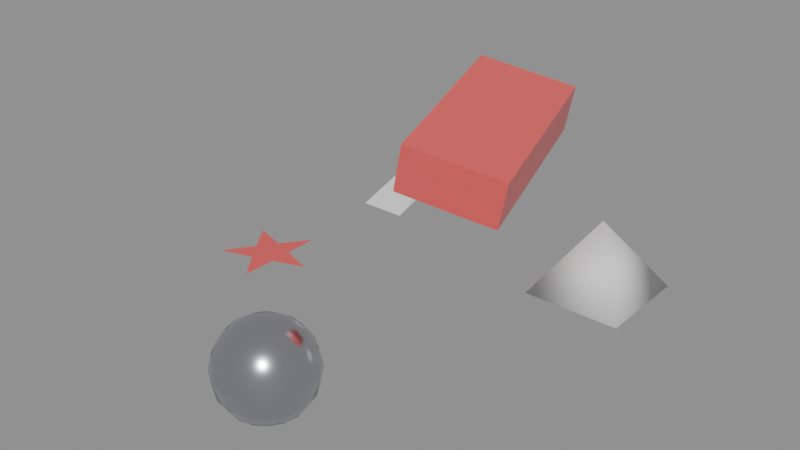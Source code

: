 # Source: mesh.blend  (saved by Blender 5.2.44; exported with 4.5.12 LTS)
import bpy
from mathutils import Matrix  # noqa: F401  (used for matrix-valued properties, if any)

bpy.ops.wm.read_factory_settings(use_empty=True)
scene = bpy.context.scene
scene.name = 'Scene'

# ---- materials (node trees are filled in below, after node groups)
mat_red = bpy.data.materials.new('Red')
mat_steel = bpy.data.materials.new('Steel')

# ---- material node trees
mat_red.use_nodes = True; mat_red.node_tree.nodes.clear()
_N = mat_red.node_tree.nodes; _L = mat_red.node_tree.links
n0 = _N.new('ShaderNodeBsdfPrincipled'); n0.name = 'Principled BSDF'; n0.location = (-200, 100)
n0.inputs[0].default_value = (0.8, 0.1, 0.1, 1.0)
n0.inputs[2].default_value = 0.3
n0.inputs[10].default_value = 0.005
n1 = _N.new('ShaderNodeOutputMaterial'); n1.name = 'Material Output'; n1.location = (200, 100)
_L.new(n0.outputs[0], n1.inputs[0])
n1.is_active_output = True
mat_steel.use_nodes = True; mat_steel.node_tree.nodes.clear()
_N = mat_steel.node_tree.nodes; _L = mat_steel.node_tree.links
n0 = _N.new('ShaderNodeBsdfPrincipled'); n0.name = 'Principled BSDF'; n0.location = (-200, 100)
n0.inputs[0].default_value = (0.6, 0.6, 0.65, 1.0)
n0.inputs[1].default_value = 1.0
n0.inputs[2].default_value = 0.2
n0.inputs[10].default_value = 0.005
n1 = _N.new('ShaderNodeOutputMaterial'); n1.name = 'Material Output'; n1.location = (200, 100)
_L.new(n0.outputs[0], n1.inputs[0])
n1.is_active_output = True

# ---- meshes
me_box = bpy.data.meshes.new('Box')
me_box.from_pydata([(-1.0, -1.0, -1.0), (1.0, -1.0, -1.0), (1.0, 1.0, -1.0), (-1.0, 1.0, -1.0), (-1.0, -1.0, 1.0), (1.0, -1.0, 1.0), (1.0, 1.0, 1.0), (-1.0, 1.0, 1.0)], [], [(0, 3, 2, 1), (4, 5, 6, 7), (0, 1, 5, 4), (1, 2, 6, 5), (2, 3, 7, 6), (3, 0, 4, 7)])
me_box.polygons.foreach_set('material_index', [0, 0, 0, 0, 1, 1])
me_box.materials.append(mat_red)
me_box.materials.append(mat_steel)
me_box.update()
me_star = bpy.data.meshes.new('Star')
me_star.from_pydata([(1.0, 0.0, 0.0), (0.3236, 0.2351, 0.0), (0.309, 0.9511, 0.0), (-0.1236, 0.3804, 0.0), (-0.809, 0.5878, 0.0), (-0.4, 4.899e-17, 0.0), (-0.809, -0.5878, 0.0), (-0.1236, -0.3804, 0.0), (0.309, -0.9511, 0.0), (0.3236, -0.2351, 0.0)], [], [(0, 1, 2, 3, 4, 5, 6, 7, 8, 9)])
me_star.materials.append(mat_red)
me_star.update()
me_sphere = bpy.data.meshes.new('Sphere')
me_sphere.from_pydata([(0.0, 0.0, 1.0), (0.0, 0.9239, 0.3827), (0.0, 1.0, 0.0), (0.0, 0.9239, -0.3827), (0.0, 0.3827, -0.9239), (0.0, 0.0, -1.0), (0.1464, 0.3536, 0.9239), (0.2706, 0.6533, 0.7071), (0.3536, 0.8536, 0.3827), (0.3827, 0.9239, 0.0), (0.3536, 0.8536, -0.3827), (0.2706, 0.6533, -0.7071), (0.1464, 0.3536, -0.9239), (0.2706, 0.2706, 0.9239), (0.5, 0.5, 0.7071), (0.6533, 0.6533, 0.3827), (0.7071, 0.7071, 0.0), (0.6533, 0.6533, -0.3827), (0.5, 0.5, -0.7071), (0.2706, 0.2706, -0.9239), (0.3536, 0.1464, 0.9239), (0.6533, 0.2706, 0.7071), (0.8536, 0.3536, 0.3827), (0.9239, 0.3827, 0.0), (0.8536, 0.3536, -0.3827), (0.6533, 0.2706, -0.7071), (0.3536, 0.1464, -0.9239), (0.3827, -4.47e-08, 0.9239), (0.7071, -8.941e-08, 0.7071), (0.9239, -1.192e-07, 0.3827), (1.0, -1.49e-07, 0.0), (0.9239, -1.192e-07, -0.3827), (0.7071, -8.941e-08, -0.7071), (0.3827, -4.47e-08, -0.9239), (0.3536, -0.1464, 0.9239), (0.6533, -0.2706, 0.7071), (0.8536, -0.3536, 0.3827), (0.9239, -0.3827, 0.0), (0.8536, -0.3536, -0.3827), (0.6533, -0.2706, -0.7071), (0.3536, -0.1464, -0.9239), (0.2706, -0.2706, 0.9239), (0.5, -0.5, 0.7071), (0.6533, -0.6533, 0.3827), (0.7071, -0.7071, 0.0), (0.6533, -0.6533, -0.3827), (0.5, -0.5, -0.7071), (0.2706, -0.2706, -0.9239), (0.1464, -0.3536, 0.9239), (0.2706, -0.6533, 0.7071), (0.3536, -0.8536, 0.3827), (0.3827, -0.9239, 0.0), (0.3536, -0.8536, -0.3827), (0.2706, -0.6533, -0.7071), (0.1464, -0.3536, -0.9239), (-1.192e-07, -0.3827, 0.9239), (-2.235e-07, -0.7071, 0.7071), (-2.384e-07, -0.9239, 0.3827), (-3.576e-07, -1.0, 0.0), (-2.384e-07, -0.9239, -0.3827), (-2.235e-07, -0.7071, -0.7071), (-1.192e-07, -0.3827, -0.9239), (-0.1464, -0.3536, 0.9239), (-0.2706, -0.6533, 0.7071), (-0.3536, -0.8536, 0.3827), (-0.3827, -0.9239, 0.0), (-0.3536, -0.8536, -0.3827), (-0.2706, -0.6533, -0.7071), (-0.1464, -0.3536, -0.9239), (-0.2706, -0.2706, 0.9239), (-0.5, -0.5, 0.7071), (-0.6533, -0.6533, 0.3827), (-0.7071, -0.7071, 0.0), (-0.6533, -0.6533, -0.3827), (-0.5, -0.5, -0.7071), (-0.2706, -0.2706, -0.9239), (-0.3536, -0.1464, 0.9239), (-0.6533, -0.2706, 0.7071), (-0.8536, -0.3536, 0.3827), (-0.9239, -0.3827, 0.0), (-0.8536, -0.3536, -0.3827), (-0.6533, -0.2706, -0.7071), (-0.3536, -0.1464, -0.9239), (-0.3827, 1.788e-07, 0.9239), (-0.7071, 3.278e-07, 0.7071), (-0.9239, 3.576e-07, 0.3827), (-1.0, 5.066e-07, 0.0), (-0.9239, 3.576e-07, -0.3827), (-0.7071, 3.278e-07, -0.7071), (-0.3827, 1.788e-07, -0.9239), (-0.3536, 0.1464, 0.9239), (-0.6533, 0.2706, 0.7071), (-0.8536, 0.3536, 0.3827), (-0.9239, 0.3827, 0.0), (-0.8536, 0.3536, -0.3827), (-0.6533, 0.2706, -0.7071), (-0.3536, 0.1464, -0.9239), (-0.2706, 0.2706, 0.9239), (-0.5, 0.5, 0.7071), (-0.6533, 0.6533, 0.3827), (-0.7071, 0.7071, 0.0), (-0.6533, 0.6533, -0.3827), (-0.5, 0.5, -0.7071), (-0.2706, 0.2706, -0.9239), (-0.1464, 0.3536, 0.9239), (-0.2706, 0.6533, 0.7071), (-0.3536, 0.8536, 0.3827), (-0.3827, 0.9239, 0.0), (-0.3536, 0.8536, -0.3827), (-0.2706, 0.6533, -0.7071), (-0.1464, 0.3536, -0.9239), (2.384e-07, 0.3827, 0.9239), (4.47e-07, 0.7071, 0.7071), (4.47e-07, 0.7071, -0.7071)], [], [(1, 112, 7, 8), (111, 0, 6), (5, 4, 12), (113, 3, 10, 11), (2, 1, 8, 9), (112, 111, 6, 7), (4, 113, 11, 12), (3, 2, 9, 10), (11, 10, 17, 18), (9, 8, 15, 16), (7, 6, 13, 14), (12, 11, 18, 19), (10, 9, 16, 17), (8, 7, 14, 15), (6, 0, 13), (5, 12, 19), (19, 18, 25, 26), (17, 16, 23, 24), (15, 14, 21, 22), (13, 0, 20), (5, 19, 26), (18, 17, 24, 25), (16, 15, 22, 23), (14, 13, 20, 21), (24, 23, 30, 31), (22, 21, 28, 29), (20, 0, 27), (5, 26, 33), (25, 24, 31, 32), (23, 22, 29, 30), (21, 20, 27, 28), (26, 25, 32, 33), (5, 33, 40), (32, 31, 38, 39), (30, 29, 36, 37), (28, 27, 34, 35), (33, 32, 39, 40), (31, 30, 37, 38), (29, 28, 35, 36), (27, 0, 34), (37, 36, 43, 44), (35, 34, 41, 42), (40, 39, 46, 47), (38, 37, 44, 45), (36, 35, 42, 43), (34, 0, 41), (5, 40, 47), (39, 38, 45, 46), (47, 46, 53, 54), (45, 44, 51, 52), (43, 42, 49, 50), (41, 0, 48), (5, 47, 54), (46, 45, 52, 53), (44, 43, 50, 51), (42, 41, 48, 49), (50, 49, 56, 57), (48, 0, 55), (5, 54, 61), (53, 52, 59, 60), (51, 50, 57, 58), (49, 48, 55, 56), (54, 53, 60, 61), (52, 51, 58, 59), (5, 61, 68), (60, 59, 66, 67), (58, 57, 64, 65), (56, 55, 62, 63), (61, 60, 67, 68), (59, 58, 65, 66), (57, 56, 63, 64), (55, 0, 62), (63, 62, 69, 70), (68, 67, 74, 75), (66, 65, 72, 73), (64, 63, 70, 71), (62, 0, 69), (5, 68, 75), (67, 66, 73, 74), (65, 64, 71, 72), (75, 74, 81, 82), (73, 72, 79, 80), (71, 70, 77, 78), (69, 0, 76), (5, 75, 82), (74, 73, 80, 81), (72, 71, 78, 79), (70, 69, 76, 77), (76, 0, 83), (5, 82, 89), (81, 80, 87, 88), (79, 78, 85, 86), (77, 76, 83, 84), (82, 81, 88, 89), (80, 79, 86, 87), (78, 77, 84, 85), (88, 87, 94, 95), (86, 85, 92, 93), (84, 83, 90, 91), (89, 88, 95, 96), (87, 86, 93, 94), (85, 84, 91, 92), (83, 0, 90), (5, 89, 96), (96, 95, 102, 103), (94, 93, 100, 101), (92, 91, 98, 99), (90, 0, 97), (5, 96, 103), (95, 94, 101, 102), (93, 92, 99, 100), (91, 90, 97, 98), (101, 100, 107, 108), (99, 98, 105, 106), (97, 0, 104), (5, 103, 110), (102, 101, 108, 109), (100, 99, 106, 107), (98, 97, 104, 105), (103, 102, 109, 110), (5, 110, 4), (109, 108, 3, 113), (107, 106, 1, 2), (105, 104, 111, 112), (110, 109, 113, 4), (108, 107, 2, 3), (106, 105, 112, 1), (104, 0, 111)])
me_sphere.polygons.foreach_set('use_smooth', [True] * 128)
_k = set([(2, 9), (2, 107), (9, 16), (16, 23), (23, 30), (30, 37), (37, 44), (44, 51), (51, 58), (58, 65), (65, 72), (72, 79), (79, 86), (86, 93), (93, 100), (100, 107)])
me_sphere.attributes.new('sharp_edge', 'BOOLEAN', 'EDGE').data.foreach_set('value', [ (min(e.vertices), max(e.vertices)) in _k for e in me_sphere.edges])
_uv = me_sphere.uv_layers.new(name='Lightmap')
_uv.uv.foreach_set('vector', [0.0, 0.25, 0.5, 0.25, 0.5, 0.75, 0.0, 0.75, 0.0, 0.25, 0.5, 0.25, 0.5, 0.75, 0.0, 0.25, 0.5, 0.25, 0.5, 0.75, 0.0, 0.25, 0.5, 0.25, 0.5, 0.75, 0.0, 0.75, 0.0, 0.25, 0.5, 0.25, 0.5, 0.75, 0.0, 0.75, 0.0, 0.25, 0.5, 0.25, 0.5, 0.75, 0.0, 0.75, 0.0, 0.25, 0.5, 0.25, 0.5, 0.75, 0.0, 0.75, 0.0, 0.25, 0.5, 0.25, 0.5, 0.75, 0.0, 0.75, 0.0, 0.25, 0.5, 0.25, 0.5, 0.75, 0.0, 0.75, 0.0, 0.25, 0.5, 0.25, 0.5, 0.75, 0.0, 0.75, 0.0, 0.25, 0.5, 0.25, 0.5, 0.75, 0.0, 0.75, 0.0, 0.25, 0.5, 0.25, 0.5, 0.75, 0.0, 0.75, 0.0, 0.25, 0.5, 0.25, 0.5, 0.75, 0.0, 0.75, 0.0, 0.25, 0.5, 0.25, 0.5, 0.75, 0.0, 0.75, 0.0, 0.25, 0.5, 0.25, 0.5, 0.75, 0.0, 0.25, 0.5, 0.25, 0.5, 0.75, 0.0, 0.25, 0.5, 0.25, 0.5, 0.75, 0.0, 0.75, 0.0, 0.25, 0.5, 0.25, 0.5, 0.75, 0.0, 0.75, 0.0, 0.25, 0.5, 0.25, 0.5, 0.75, 0.0, 0.75, 0.0, 0.25, 0.5, 0.25, 0.5, 0.75, 0.0, 0.25, 0.5, 0.25, 0.5, 0.75, 0.0, 0.25, 0.5, 0.25, 0.5, 0.75, 0.0, 0.75, 0.0, 0.25, 0.5, 0.25, 0.5, 0.75, 0.0, 0.75, 0.0, 0.25, 0.5, 0.25, 0.5, 0.75, 0.0, 0.75, 0.0, 0.25, 0.5, 0.25, 0.5, 0.75, 0.0, 0.75, 0.0, 0.25, 0.5, 0.25, 0.5, 0.75, 0.0, 0.75, 0.0, 0.25, 0.5, 0.25, 0.5, 0.75, 0.0, 0.25, 0.5, 0.25, 0.5, 0.75, 0.0, 0.25, 0.5, 0.25, 0.5, 0.75, 0.0, 0.75, 0.0, 0.25, 0.5, 0.25, 0.5, 0.75, 0.0, 0.75, 0.0, 0.25, 0.5, 0.25, 0.5, 0.75, 0.0, 0.75, 0.0, 0.25, 0.5, 0.25, 0.5, 0.75, 0.0, 0.75, 0.0, 0.25, 0.5, 0.25, 0.5, 0.75, 0.0, 0.25, 0.5, 0.25, 0.5, 0.75, 0.0, 0.75, 0.0, 0.25, 0.5, 0.25, 0.5, 0.75, 0.0, 0.75, 0.0, 0.25, 0.5, 0.25, 0.5, 0.75, 0.0, 0.75, 0.0, 0.25, 0.5, 0.25, 0.5, 0.75, 0.0, 0.75, 0.0, 0.25, 0.5, 0.25, 0.5, 0.75, 0.0, 0.75, 0.0, 0.25, 0.5, 0.25, 0.5, 0.75, 0.0, 0.75, 0.0, 0.25, 0.5, 0.25, 0.5, 0.75, 0.0, 0.25, 0.5, 0.25, 0.5, 0.75, 0.0, 0.75, 0.0, 0.25, 0.5, 0.25, 0.5, 0.75, 0.0, 0.75, 0.0, 0.25, 0.5, 0.25, 0.5, 0.75, 0.0, 0.75, 0.0, 0.25, 0.5, 0.25, 0.5, 0.75, 0.0, 0.75, 0.0, 0.25, 0.5, 0.25, 0.5, 0.75, 0.0, 0.75, 0.0, 0.25, 0.5, 0.25, 0.5, 0.75, 0.0, 0.25, 0.5, 0.25, 0.5, 0.75, 0.0, 0.25, 0.5, 0.25, 0.5, 0.75, 0.0, 0.75, 0.0, 0.25, 0.5, 0.25, 0.5, 0.75, 0.0, 0.75, 0.0, 0.25, 0.5, 0.25, 0.5, 0.75, 0.0, 0.75, 0.0, 0.25, 0.5, 0.25, 0.5, 0.75, 0.0, 0.75, 0.0, 0.25, 0.5, 0.25, 0.5, 0.75, 0.0, 0.25, 0.5, 0.25, 0.5, 0.75, 0.0, 0.25, 0.5, 0.25, 0.5, 0.75, 0.0, 0.75, 0.0, 0.25, 0.5, 0.25, 0.5, 0.75, 0.0, 0.75, 0.0, 0.25, 0.5, 0.25, 0.5, 0.75, 0.0, 0.75, 0.0, 0.25, 0.5, 0.25, 0.5, 0.75, 0.0, 0.75, 0.0, 0.25, 0.5, 0.25, 0.5, 0.75, 0.0, 0.25, 0.5, 0.25, 0.5, 0.75, 0.0, 0.25, 0.5, 0.25, 0.5, 0.75, 0.0, 0.75, 0.0, 0.25, 0.5, 0.25, 0.5, 0.75, 0.0, 0.75, 0.0, 0.25, 0.5, 0.25, 0.5, 0.75, 0.0, 0.75, 0.0, 0.25, 0.5, 0.25, 0.5, 0.75, 0.0, 0.75, 0.0, 0.25, 0.5, 0.25, 0.5, 0.75, 0.0, 0.75, 0.0, 0.25, 0.5, 0.25, 0.5, 0.75, 0.0, 0.25, 0.5, 0.25, 0.5, 0.75, 0.0, 0.75, 0.0, 0.25, 0.5, 0.25, 0.5, 0.75, 0.0, 0.75, 0.0, 0.25, 0.5, 0.25, 0.5, 0.75, 0.0, 0.75, 0.0, 0.25, 0.5, 0.25, 0.5, 0.75, 0.0, 0.75, 0.0, 0.25, 0.5, 0.25, 0.5, 0.75, 0.0, 0.75, 0.0, 0.25, 0.5, 0.25, 0.5, 0.75, 0.0, 0.75, 0.0, 0.25, 0.5, 0.25, 0.5, 0.75, 0.0, 0.25, 0.5, 0.25, 0.5, 0.75, 0.0, 0.75, 0.0, 0.25, 0.5, 0.25, 0.5, 0.75, 0.0, 0.75, 0.0, 0.25, 0.5, 0.25, 0.5, 0.75, 0.0, 0.75, 0.0, 0.25, 0.5, 0.25, 0.5, 0.75, 0.0, 0.75, 0.0, 0.25, 0.5, 0.25, 0.5, 0.75, 0.0, 0.25, 0.5, 0.25, 0.5, 0.75, 0.0, 0.25, 0.5, 0.25, 0.5, 0.75, 0.0, 0.75, 0.0, 0.25, 0.5, 0.25, 0.5, 0.75, 0.0, 0.75, 0.0, 0.25, 0.5, 0.25, 0.5, 0.75, 0.0, 0.75, 0.0, 0.25, 0.5, 0.25, 0.5, 0.75, 0.0, 0.75, 0.0, 0.25, 0.5, 0.25, 0.5, 0.75, 0.0, 0.75, 0.0, 0.25, 0.5, 0.25, 0.5, 0.75, 0.0, 0.25, 0.5, 0.25, 0.5, 0.75, 0.0, 0.25, 0.5, 0.25, 0.5, 0.75, 0.0, 0.75, 0.0, 0.25, 0.5, 0.25, 0.5, 0.75, 0.0, 0.75, 0.0, 0.25, 0.5, 0.25, 0.5, 0.75, 0.0, 0.75, 0.0, 0.25, 0.5, 0.25, 0.5, 0.75, 0.0, 0.25, 0.5, 0.25, 0.5, 0.75, 0.0, 0.25, 0.5, 0.25, 0.5, 0.75, 0.0, 0.75, 0.0, 0.25, 0.5, 0.25, 0.5, 0.75, 0.0, 0.75, 0.0, 0.25, 0.5, 0.25, 0.5, 0.75, 0.0, 0.75, 0.0, 0.25, 0.5, 0.25, 0.5, 0.75, 0.0, 0.75, 0.0, 0.25, 0.5, 0.25, 0.5, 0.75, 0.0, 0.75, 0.0, 0.25, 0.5, 0.25, 0.5, 0.75, 0.0, 0.75, 0.0, 0.25, 0.5, 0.25, 0.5, 0.75, 0.0, 0.75, 0.0, 0.25, 0.5, 0.25, 0.5, 0.75, 0.0, 0.75, 0.0, 0.25, 0.5, 0.25, 0.5, 0.75, 0.0, 0.75, 0.0, 0.25, 0.5, 0.25, 0.5, 0.75, 0.0, 0.75, 0.0, 0.25, 0.5, 0.25, 0.5, 0.75, 0.0, 0.75, 0.0, 0.25, 0.5, 0.25, 0.5, 0.75, 0.0, 0.75, 0.0, 0.25, 0.5, 0.25, 0.5, 0.75, 0.0, 0.25, 0.5, 0.25, 0.5, 0.75, 0.0, 0.25, 0.5, 0.25, 0.5, 0.75, 0.0, 0.75, 0.0, 0.25, 0.5, 0.25, 0.5, 0.75, 0.0, 0.75, 0.0, 0.25, 0.5, 0.25, 0.5, 0.75, 0.0, 0.75, 0.0, 0.25, 0.5, 0.25, 0.5, 0.75, 0.0, 0.25, 0.5, 0.25, 0.5, 0.75, 0.0, 0.25, 0.5, 0.25, 0.5, 0.75, 0.0, 0.75, 0.0, 0.25, 0.5, 0.25, 0.5, 0.75, 0.0, 0.75, 0.0, 0.25, 0.5, 0.25, 0.5, 0.75, 0.0, 0.75, 0.0, 0.25, 0.5, 0.25, 0.5, 0.75, 0.0, 0.75, 0.0, 0.25, 0.5, 0.25, 0.5, 0.75, 0.0, 0.75, 0.0, 0.25, 0.5, 0.25, 0.5, 0.75, 0.0, 0.25, 0.5, 0.25, 0.5, 0.75, 0.0, 0.25, 0.5, 0.25, 0.5, 0.75, 0.0, 0.75, 0.0, 0.25, 0.5, 0.25, 0.5, 0.75, 0.0, 0.75, 0.0, 0.25, 0.5, 0.25, 0.5, 0.75, 0.0, 0.75, 0.0, 0.25, 0.5, 0.25, 0.5, 0.75, 0.0, 0.75, 0.0, 0.25, 0.5, 0.25, 0.5, 0.75, 0.0, 0.25, 0.5, 0.25, 0.5, 0.75, 0.0, 0.75, 0.0, 0.25, 0.5, 0.25, 0.5, 0.75, 0.0, 0.75, 0.0, 0.25, 0.5, 0.25, 0.5, 0.75, 0.0, 0.75, 0.0, 0.25, 0.5, 0.25, 0.5, 0.75, 0.0, 0.75, 0.0, 0.25, 0.5, 0.25, 0.5, 0.75, 0.0, 0.75, 0.0, 0.25, 0.5, 0.25, 0.5, 0.75, 0.0, 0.75, 0.0, 0.25, 0.5, 0.25, 0.5, 0.75])
me_sphere.materials.append(mat_steel)
me_sphere.update()
me_pyramid = bpy.data.meshes.new('Pyramid')
me_pyramid.from_pydata([(-1.0, -1.0, 0.0), (1.0, -1.0, 0.0), (1.0, 1.0, 0.0), (-1.0, 1.0, 0.0), (0.0, 0.0, 1.5)], [], [(0, 3, 2, 1), (0, 1, 4), (1, 2, 4), (2, 3, 4), (3, 0, 4)])
me_pyramid.polygons.foreach_set('use_smooth', [True] * 5)
me_pyramid.update()
me_pinched = bpy.data.meshes.new('Pinched')
me_pinched.from_pydata([(0.0, 0.0, 0.0), (1.0, 0.0, 0.0), (1.0, 1.0, 0.3), (0.0, 1.0, 0.3), (0.0, 1.0, 0.3), (1.0, 1.0, 0.3), (1.0, 2.0, 0.0), (0.0, 2.0, 0.0)], [], [(0, 1, 2, 3), (3, 2, 5, 4), (4, 5, 6, 7)])
me_pinched.polygons.foreach_set('use_smooth', [True] * 3)
me_pinched.update()

# ---- objects
ob_box = bpy.data.objects.new('Box', me_box)
ob_star = bpy.data.objects.new('Star', me_star)
ob_sphere = bpy.data.objects.new('Sphere', me_sphere)
ob_pyramid = bpy.data.objects.new('Pyramid', me_pyramid)
ob_pinched = bpy.data.objects.new('Pinched', me_pinched)

# ---- transforms, parenting, visibility, modifiers, constraints
ob_box.location = (1.0, 2.0, 3.0)
ob_box.rotation_euler = (0.1, 0.2, 0.3)
ob_box.scale = (1.0, 2.0, 0.5)
ob_star.location = (-3.0, 0.0, 0.0)
ob_sphere.location = (0.0, -3.0, 0.0)
ob_pyramid.location = (3.0, 3.0, 0.0)
ob_pinched.location = (-3.0, 3.0, 0.0)

# ---- collection membership
scene.collection.objects.link(ob_box)
scene.collection.objects.link(ob_star)
scene.collection.objects.link(ob_sphere)
scene.collection.objects.link(ob_pyramid)
scene.collection.objects.link(ob_pinched)

# ---- scene / render settings (as saved in the file)
scene.frame_start = 1; scene.frame_end = 250; scene.frame_set(1)
scene.render.engine = 'BLENDER_EEVEE_NEXT'
scene.render.bake_bias = 0.0
scene.render.bake_samples = 0
scene.render.compositor_device = 'GPU'
scene.eevee.use_volume_custom_range = False
scene.eevee.fast_gi_thickness_near = 0.1
scene.eevee.fast_gi_thickness_far = 0.0
scene.eevee.ray_tracing_options.screen_trace_thickness = 0.1
bpy.context.view_layer.update()

# ---- added for rendering (the .blend has no active camera and no usable light): camera, sun + grey world if the file has none
cam_auto = bpy.data.cameras.new('AutoCamera')
cam_auto.lens = 50.0
cam_auto.sensor_width = 36.0
cam_auto.clip_end = 1000.0
ob_auto_camera = bpy.data.objects.new('AutoCamera', cam_auto)
scene.collection.objects.link(ob_auto_camera)
ob_auto_camera.location = (12.0095, -13.7968, 10.9722)
ob_auto_camera.rotation_euler = (1.09748, -7.21219e-08, 0.694738)
scene.camera = ob_auto_camera
light_auto_sun = bpy.data.lights.new('AutoSun', 'SUN')
light_auto_sun.energy = 3.0
light_auto_sun.angle = 0.0523599
ob_auto_sun = bpy.data.objects.new('AutoSun', light_auto_sun)
scene.collection.objects.link(ob_auto_sun)
ob_auto_sun.rotation_euler = (0.872665, 0.174533, 0.523599)
if scene.world is None:
    world_auto = bpy.data.worlds.new('AutoWorld')
    world_auto.color = (0.3, 0.3, 0.3)
    scene.world = world_auto
bpy.context.view_layer.update()
